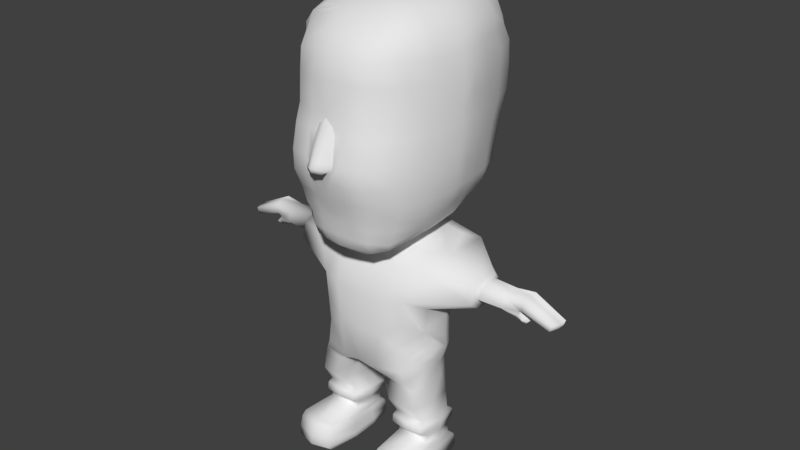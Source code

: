 # Source: Animated_with_textured.blend  (saved by Blender 2.78.0; exported with 4.5.12 LTS)
import bpy
from mathutils import Matrix  # noqa: F401  (used for matrix-valued properties, if any)

bpy.ops.wm.read_factory_settings(use_empty=True)
scene = bpy.context.scene
scene.name = 'Scene'

# ---- collections
col_collection_1 = bpy.data.collections.new('Collection 1'); scene.collection.children.link(col_collection_1)

# ---- materials (node trees are filled in below, after node groups)
mat_material = bpy.data.materials.new('Material')
mat_material.alpha_threshold = 0.0
mat_material.use_transparent_shadow = False
mat_material.roughness = 0.5
mat_material.line_color = (0.0, 0.0, 0.0, 1.0)

# ---- material node trees

# ---- world
world_world = bpy.data.worlds.new('World'); scene.world = world_world
world_world.color = (0.05088, 0.05088, 0.05088)
world_world.use_sun_shadow = False
world_world.sun_shadow_jitter_overblur = 0.0
world_world.cycles.sampling_method = 'MANUAL'

# ---- meshes
me_cube = bpy.data.meshes.new('Cube')
me_cube.from_pydata([(0.6937, -0.1538, -0.2024), (0.2988, -0.3415, -0.7616), (0.0, -0.3903, -0.7616), (0.3076, -0.3415, -0.2492), (0.6937, -0.1188, -0.1047), (0.4236, -0.2548, -0.04008), (0.0, -0.2976, -0.04845), (0.3793, -0.287, -0.9017), (0.0, -0.2718, -0.8126), (0.1221, -0.287, -0.9017), (0.379, -0.3128, -1.027), (0.1843, -0.3128, -1.027), (0.3924, -0.2282, -1.163), (0.1811, -0.2282, -1.158), (0.4056, -0.2524, -1.188), (0.1697, -0.2524, -1.188), (0.4073, -0.2619, -1.238), (0.1713, -0.2619, -1.238), (0.4213, -0.207, -1.273), (0.1769, -0.207, -1.275), (0.4116, -0.2093, -1.321), (0.1865, -0.2093, -1.323), (0.4508, -0.4397, -1.341), (0.1955, -0.4397, -1.343), (0.4508, -0.4713, -1.365), (0.1955, -0.4713, -1.367), (0.4508, -0.4928, -1.435), (0.1955, -0.4928, -1.437), (0.4508, -0.4995, -1.501), (0.1955, -0.4995, -1.503), (0.4033, -0.4656, -1.535), (0.1955, -0.4656, -1.536), (0.4152, -0.3628, -1.548), (0.1921, -0.3628, -1.55), (0.4338, 0.0008691, -1.537), (0.1921, 0.0008691, -1.539), (0.4338, 0.06075, -1.519), (0.1706, 0.06075, -1.521), (0.4338, 0.08109, -1.477), (0.1706, 0.08109, -1.479), (0.4338, 0.05849, -1.398), (0.1706, 0.05849, -1.4), (0.4116, 0.02686, -1.375), (0.1865, 0.02686, -1.377), (0.4049, 0.02234, -1.301), (0.1769, 0.02234, -1.303), (0.4077, 0.07544, -1.263), (0.1584, 0.07544, -1.265), (0.4077, 0.0713, -1.21), (0.1584, 0.0713, -1.212), (0.4026, 0.02235, -1.17), (0.1796, 0.02235, -1.179), (0.3961, 0.0133, -1.033), (0.1706, 0.0133, -1.038), (0.2838, 0.1082, -0.8827), (0.1576, 0.1082, -0.8879), (0.2818, 0.1261, -0.8181), (0.1576, 0.1498, -0.8201), (0.2968, 0.1455, -0.7684), (0.1576, 0.1692, -0.7704), (0.2968, 0.1398, -0.7198), (0.1576, 0.1636, -0.7218), (0.3031, 0.1269, -0.6186), (0.1576, 0.149, -0.6315), (0.3094, 0.1132, -0.5523), (0.1576, 0.1353, -0.5621), (0.3164, 0.1105, -0.5044), (0.1576, 0.1325, -0.515), (0.318, 0.1267, -0.3987), (0.1576, 0.1488, -0.4093), (0.3204, 0.1983, -0.2321), (0.1576, 0.1983, -0.2742), (0.436, 0.2813, -0.124), (0.1576, 0.2813, -0.1457), (0.4367, 0.3025, -0.06145), (0.1576, 0.3025, -0.0871), (0.4383, 0.2894, -0.006762), (0.1576, 0.2894, -0.01713), (0.3543, 0.2732, 0.01988), (0.189, 0.2732, 0.05324), (0.3543, 0.2081, 0.02476), (0.141, 0.2081, 0.05812), (0.0, 0.1489, -0.7512), (0.0, 0.1432, -0.7218), (0.0, 0.1237, -0.6315), (0.0, 0.1223, -0.5621), (0.0, 0.1195, -0.515), (0.0, 0.1358, -0.4093), (0.0, 0.2781, -0.1457), (0.0, 0.2821, -0.0871), (0.0, 0.2528, 0.05065), (0.0, 0.2246, 0.07462), (0.7003, 0.01747, -0.2552), (0.7041, 0.1023, -0.1744), (0.7049, 0.1056, -0.1166), (0.7064, 0.06716, -0.07415), (0.3834, -0.1553, -0.8953), (0.3824, -0.02354, -0.889), (0.3899, -0.2077, -0.7771), (0.3846, -0.04297, -0.7925), (0.4118, -0.0151, -0.6768), (0.4211, -0.03845, -0.5817), (0.4111, -0.2115, -0.3107), (0.4351, -0.0505, -0.4193), (0.2118, -0.2762, -0.04426), (0.458, -0.06515, -0.3149), (0.6952, -0.08654, -0.2526), (0.7001, -0.02581, -0.07177), (0.4536, -0.03011, 0.01285), (0.142, -0.1497, -1.032), (0.1758, -0.1079, -1.171), (0.151, -0.08888, -1.2), (0.1518, -0.09156, -1.262), (0.1639, -0.09235, -1.289), (0.1745, -0.09122, -1.35), (0.3112, -0.2197, -1.315), (0.3112, -0.4771, -1.342), (0.3112, -0.5087, -1.366), (0.3112, -0.5302, -1.436), (0.3112, -0.537, -1.502), (0.3112, -0.5031, -1.535), (0.3112, -0.3843, -1.549), (0.3112, 0.0008691, -1.538), (0.3112, 0.0741, -1.52), (0.3112, 0.09444, -1.478), (0.3112, 0.07184, -1.399), (0.2991, 0.03865, -1.376), (0.4652, -0.1906, -1.378), (0.4349, -0.09122, -1.342), (0.4675, -0.1951, -1.427), (0.4675, -0.216, -1.478), (0.4607, -0.2493, -1.519), (0.4144, -0.1079, -1.171), (0.4223, -0.1497, -1.03), (0.4295, -0.09235, -1.287), (0.4356, -0.09156, -1.251), (0.4347, -0.08888, -1.199), (0.2946, 0.03369, -1.178), (0.2834, 0.04992, -1.036), (0.2207, 0.1163, -0.8853), (0.3468, 0.05991, -0.8858), (0.3469, 0.05912, -0.8053), (0.3895, 0.04756, -0.4619), (0.368, 0.07992, -0.6983), (0.3758, 0.06181, -0.6001), (0.0667, -0.2794, -0.8448), (0.3293, -0.3297, -0.8316), (0.1306, -0.3814, -0.7616), (0.2597, -0.287, -0.9017), (0.1952, -0.3262, -0.8478), (0.3827, -0.1013, 0.02866), (0.0, -0.1484, 0.03756), (0.1434, -0.1056, 0.03311), (0.3685, 0.05338, 0.02671), (0.1869, 0.05124, 0.049), (0.1206, 0.1683, 0.09972), (0.0, 0.2084, 0.105), (0.0, -0.05658, 0.07726), (0.122, -0.03074, 0.09341), (0.1465, 0.06934, 0.09993), (0.0, -0.1764, 0.07128), (0.122, -0.1505, 0.09228), (0.0, -0.3629, 0.03852), (0.122, -0.3371, 0.05951), (0.0, -0.4579, 0.06419), (0.122, -0.432, 0.05725), (0.0, -0.5413, 0.1263), (0.122, -0.5155, 0.1194), (0.0, -0.5492, 0.1998), (0.122, -0.538, 0.1928), (0.0, -0.5623, 0.2876), (0.122, -0.5511, 0.2807), (0.0, -0.5844, 0.3674), (0.122, -0.5726, 0.3604), (0.0, -0.6208, 0.4487), (0.122, -0.595, 0.4418), (0.0, -0.656, 0.5854), (0.04875, -0.6568, 0.5785), (0.0, -0.6881, 0.649), (0.04875, -0.6717, 0.6537), (0.0, -0.7519, 0.6664), (0.04875, -0.7261, 0.6595), (0.0, -0.7585, 0.6941), (0.04875, -0.7326, 0.6871), (0.0, -0.7412, 0.7253), (0.04875, -0.7154, 0.7184), (0.0, -0.6809, 0.8468), (0.04875, -0.6617, 0.8437), (0.0, -0.6083, 0.9694), (0.04875, -0.5893, 0.9624), (1.873e-18, -0.6025, 1.17), (0.1397, -0.5738, 1.154), (6.243e-19, -0.5794, 1.302), (0.122, -0.5592, 1.293), (2.497e-18, -0.5043, 1.418), (0.122, -0.4925, 1.4), (0.0, -0.3784, 1.514), (0.122, -0.3631, 1.508), (0.0, -0.162, 1.594), (0.122, -0.1529, 1.587), (0.0, 0.07882, 1.627), (0.122, 0.08235, 1.62), (0.0, 0.2676, 1.609), (0.122, 0.2711, 1.602), (2.601e-18, 0.4285, 1.571), (0.122, 0.432, 1.552), (0.122, 0.5557, 1.475), (0.1462, 0.6496, 1.389), (0.1206, 0.1732, 0.1534), (0.0, 0.2133, 0.1491), (0.1206, 0.3538, 0.1995), (0.0, 0.3727, 0.2012), (0.1206, 0.4628, 0.2662), (0.0, 0.4817, 0.2774), (0.1206, 0.5881, 0.4561), (0.0, 0.6103, 0.4743), (0.1206, 0.7151, 0.706), (0.0, 0.7373, 0.7243), (0.1206, 0.7784, 0.8911), (0.0, 0.7887, 0.8963), (0.1206, 0.7907, 1.028), (0.0, 0.8009, 1.034), (0.1206, 0.7639, 1.191), (0.0, 0.7742, 1.196), (0.1206, 0.7253, 1.301), (0.0, 0.7356, 1.306), (0.2619, -0.6272, 0.7054), (0.2619, -0.5914, 0.8665), (0.122, -0.5988, 0.9722), (0.2619, -0.554, 0.9722), (0.122, -0.6226, 0.8665), (0.2619, -0.5279, 1.293), (0.122, -0.6584, 0.7054), (0.2619, -0.5426, 1.154), (0.122, -0.6552, 0.5768), (0.2619, -0.5637, 0.4418), (0.0, -0.616, 0.9679), (0.0, -0.6226, 0.8665), (0.0, -0.614, 0.9904), (0.08716, -0.6465, 0.6745), (0.08716, -0.6419, 0.7151), (0.08716, -0.5882, 0.8404), (0.147, -0.5714, 0.9782), (0.25, 0.5513, 0.4443), (0.2758, 0.66, 0.7229), (0.2758, 0.7086, 0.8742), (0.2758, 0.7074, 1.037), (0.2758, 0.6975, 1.185), (0.2758, 0.6589, 1.301), (0.2619, -0.6239, 0.5768), (0.3835, -0.4732, 0.7054), (0.3835, -0.4374, 0.8665), (0.3835, -0.4, 0.9722), (0.3667, -0.3796, 1.293), (0.3835, -0.3886, 1.154), (0.3835, -0.4382, 0.4418), (0.3835, -0.4699, 0.5768), (0.4477, -0.3218, 0.7054), (0.4477, -0.286, 0.8665), (0.4477, -0.2486, 0.9722), (0.4477, -0.2225, 1.293), (0.4477, -0.2372, 1.154), (0.4477, -0.2583, 0.4418), (0.4477, -0.3185, 0.5768), (0.4994, -0.03731, 0.7054), (0.5027, -0.03455, 0.8665), (0.5076, -0.03166, 0.9722), (0.4832, -0.02965, 1.293), (0.5125, -0.03078, 1.154), (0.4604, -0.03241, 0.4418), (0.4897, -0.03706, 0.5768), (0.4252, 0.3225, 0.4561), (0.4317, 0.3652, 0.7229), (0.4317, 0.4184, 0.8742), (0.4317, 0.4266, 1.037), (0.4317, 0.4308, 1.185), (0.4317, 0.3641, 1.301), (0.4521, 0.1596, 0.4561), (0.4824, 0.1946, 0.7229), (0.4877, 0.212, 0.8742), (0.4903, 0.2165, 1.037), (0.4916, 0.2111, 1.185), (0.4732, 0.1943, 1.301), (0.4623, 0.05895, 0.4561), (0.4997, 0.06964, 0.7229), (0.5062, 0.07495, 0.8742), (0.5095, 0.07634, 1.037), (0.5111, 0.0747, 1.185), (0.4883, 0.06955, 1.301), (0.3713, 0.6081, 1.037), (0.3713, 0.5997, 1.185), (0.3713, 0.5341, 0.7229), (0.3713, 0.5951, 0.8742), (0.3713, 0.533, 1.301), (0.3898, 0.4436, 0.4561), (0.0, 0.1732, 1.618), (0.122, 0.1767, 1.611), (0.1919, -0.4905, 1.369), (0.3107, -0.3713, 1.453), (0.3512, -0.1877, 1.493), (0.369, 0.02635, 1.509), (0.313, 0.5401, 1.435), (0.2155, 0.6474, 1.368), (0.3432, 0.3924, 1.472), (0.3639, 0.2327, 1.504), (0.3715, 0.1231, 1.508), (0.3641, -0.3754, 1.377), (0.4248, -0.2051, 1.397), (0.4514, -0.001646, 1.405), (0.3451, 0.5365, 1.372), (0.4128, 0.3783, 1.39), (0.4439, 0.2135, 1.406), (0.4553, 0.09634, 1.408), (0.2261, -0.3672, 1.5), (0.2464, -0.1703, 1.56), (0.2552, 0.05435, 1.584), (0.2273, 0.5443, 1.46), (0.2424, 0.4066, 1.525), (0.2527, 0.2519, 1.572), (0.2565, 0.1499, 1.579), (0.2105, -0.4928, 0.1194), (0.2105, -0.5234, 0.1928), (0.2105, -0.5365, 0.2807), (0.2339, -0.5585, 0.3511), (0.2766, -0.4145, 0.1264), (0.3112, -0.4427, 0.1912), (0.3279, -0.4357, 0.2687), (0.3601, -0.4257, 0.3554), (0.3032, -0.2531, 0.1443), (0.3432, -0.261, 0.2059), (0.3911, -0.2593, 0.2796), (0.4226, -0.2626, 0.353), (0.3137, -0.0211, 0.1575), (0.3538, -0.02901, 0.2191), (0.4017, -0.02739, 0.2928), (0.4348, -0.03064, 0.3671), (0.3119, 0.07496, 0.1663), (0.3465, 0.06705, 0.231), (0.388, 0.06868, 0.3085), (0.4324, 0.06542, 0.3788), (0.3119, 0.1663, 0.1756), (0.3465, 0.1584, 0.2404), (0.388, 0.1601, 0.3179), (0.4283, 0.1568, 0.3882), (0.292, 0.3397, 0.2282), (0.3465, 0.3318, 0.2905), (0.388, 0.3334, 0.3526), (0.412, 0.3302, 0.4077), (0.2647, 0.4352, 0.2927), (0.3371, 0.4272, 0.3405), (0.3637, 0.4289, 0.3791), (0.3848, 0.4256, 0.4157), (0.1555, -0.3383, 0.06201), (0.1821, -0.1906, 0.07988), (0.1927, -0.0211, 0.1049), (0.1908, 0.07496, 0.1236), (0.1908, 0.1663, 0.1448), (0.1908, 0.3397, 0.2078), (0.1908, 0.4662, 0.2741), (0.1334, 0.6874, 1.345), (1.42e-10, 0.6809, 1.383), (0.1341, 0.6026, 1.432), (6.815e-11, 0.6073, 1.448), (0.098, 0.1285, -0.8257), (0.1108, -0.2832, -0.8794), (0.1189, -0.08941, -0.9052), (0.03662, -0.06528, -0.8176), (0.0, -0.06148, -0.8061), (0.08347, -0.07734, -0.8631), (0.2891, 0.09045, -1.264), (0.2891, 0.08631, -1.211), (0.1803, -0.1993, -1.546), (0.1803, -0.0781, -1.542), (0.1589, -0.2479, -1.531), (0.1589, -0.07245, -1.526), (0.1589, -0.2637, -1.495), (0.1589, -0.07019, -1.487), (0.1589, -0.2667, -1.425), (0.1589, -0.08299, -1.412), (0.1589, -0.263, -1.37), (0.1589, -0.09693, -1.374), (0.2734, -0.3253, -1.027), (0.2991, -0.2175, -1.274), (0.2855, -0.2282, -1.161), (0.2876, -0.266, -1.188), (0.2893, -0.2755, -1.238), (0.2909, 0.03413, -1.302), (0.0, -0.3863, -0.5259), (0.0, -0.3813, -0.2862), (0.2767, -0.3415, -0.5908), (0.2921, -0.3415, -0.42), (0.1577, -0.3735, -0.5227), (0.1848, -0.3713, -0.2811), (0.386, -0.19, -0.5008), (0.4007, -0.2205, -0.4485), (0.3785, -0.1783, -0.5339), (0.3333, -0.2746, -0.6839), (0.4017, -0.09671, -0.6054), (0.3773, -0.1783, -0.6338), (0.4008, -0.1114, -0.7269), (0.3616, -0.2412, -0.7305), (0.4072, -0.09671, -0.6553), (0.3629, -0.2265, -0.6589), (0.3931, -0.1689, -0.6929), (0.4105, 0.03812, -0.3914), (0.4001, 0.06659, -0.2762), (0.6963, -0.09538, -0.1858), (0.7022, -0.07136, -0.1191), (0.705, 0.08015, -0.1673), (0.6975, 0.022, -0.2222), (0.7091, 0.08238, -0.1279), (0.7127, 0.05604, -0.09901), (0.6942, -0.04928, -0.2201), (0.7085, -0.007659, -0.09701), (0.8717, -0.09741, -0.1782), (0.8773, -0.07506, -0.1161), (0.8799, 0.06591, -0.161), (0.8729, 0.0118, -0.2121), (0.8837, 0.06799, -0.1243), (0.8871, 0.04348, -0.09747), (0.8698, -0.05451, -0.2101), (0.8832, -0.01579, -0.0956), (1.006, -0.07506, -0.09723), (1.013, 0.06799, -0.1054), (1.016, 0.04348, -0.07858), (1.012, -0.01579, -0.07671), (1.208, -0.07506, -0.1816), (1.202, 0.06799, -0.1899), (1.229, 0.04348, -0.1862), (1.23, -0.01579, -0.182), (1.202, -0.07506, -0.2061), (1.192, 0.06799, -0.2104), (1.217, 0.04348, -0.2201), (1.22, -0.01579, -0.2167), (1.194, -0.07506, -0.2221), (1.186, 0.06799, -0.2145), (1.185, 0.04348, -0.2416), (1.19, -0.01579, -0.2431), (0.9991, -0.07506, -0.1604), (0.992, 0.06799, -0.1528), (0.9911, 0.04348, -0.1798), (0.9951, -0.01579, -0.1814), (0.9747, -0.07506, -0.1678), (0.9644, 0.06799, -0.169), (0.9855, 0.04348, -0.1858), (0.9892, -0.01579, -0.1835), (0.9754, -0.07506, -0.1999), (0.9742, 0.06799, -0.2102), (0.9953, 0.04348, -0.1932), (0.9938, -0.01579, -0.1892), (1.003, -0.07506, -0.2187), (1.002, 0.04977, -0.229), (1.023, 0.04348, -0.2121), (1.021, -0.01579, -0.208), (0.9322, 0.0118, -0.2291), (0.9291, -0.05451, -0.2271), (0.9925, 0.0118, -0.2485), (0.9893, -0.05451, -0.2465), (1.024, 0.0118, -0.2478), (1.021, -0.05451, -0.2458), (1.036, 0.0118, -0.2336), (1.033, -0.05451, -0.2317), (0.924, 0.06799, -0.1467), (0.9221, 0.07104, -0.165), (0.9236, 0.05037, -0.2112), (0.9532, 0.04629, -0.2197), (0.9834, 0.04629, -0.2293), (1.013, 0.03079, -0.2384)], [], [(5, 3, 0, 4), (10, 7, 148, 381), (149, 145, 364, 9, 148), (388, 392, 104, 6), (381, 383, 12, 10), (19, 21, 115, 382), (115, 21, 23, 116), (116, 23, 25, 117), (117, 25, 27, 118), (118, 27, 29, 119), (119, 29, 31, 120), (120, 31, 33, 121), (122, 35, 37, 123), (123, 37, 39, 124), (124, 39, 41, 125), (44, 386, 369, 46), (42, 126, 386, 44), (126, 43, 45, 386), (369, 47, 49, 370), (48, 370, 137, 50), (137, 51, 53, 138), (138, 53, 55, 139), (54, 139, 55, 57, 56), (56, 57, 59, 58), (58, 59, 61, 60), (60, 61, 63, 62), (62, 63, 65, 64), (64, 65, 67, 66), (66, 67, 69, 68), (68, 69, 71, 70), (70, 71, 73, 72), (72, 73, 75, 74), (74, 75, 77, 76), (76, 77, 79, 78), (78, 79, 81, 80), (69, 67, 86, 87), (67, 65, 85, 86), (65, 63, 84, 85), (81, 79, 90, 91), (63, 61, 83, 84), (71, 69, 87), (61, 59, 82, 83), (75, 73, 88, 89), (140, 54, 56, 141), (74, 76, 95, 94), (72, 74, 94, 93), (70, 72, 93, 92), (77, 75, 89, 90, 79), (121, 122, 34, 32), (144, 62, 64, 66, 142), (144, 101, 100, 143), (141, 143, 100, 99), (7, 96, 98, 146), (96, 97, 99, 98), (66, 68, 142), (106, 105, 405, 70, 92), (3, 102, 105, 106, 0), (107, 95, 76, 108), (4, 107, 108, 5), (132, 50, 52, 133), (109, 53, 51, 110), (110, 51, 49, 111), (111, 49, 47, 112), (112, 47, 45, 113), (113, 45, 43, 114), (19, 113, 114, 21), (17, 112, 113, 19), (15, 111, 112, 17), (13, 110, 111, 15), (11, 109, 110, 13), (33, 371, 372, 35, 122, 121), (369, 386, 45, 47), (38, 124, 125, 40), (36, 123, 124, 38), (34, 122, 123, 36), (30, 120, 121, 32), (28, 119, 120, 30), (26, 118, 119, 28), (24, 117, 118, 26), (22, 116, 117, 24), (20, 115, 116, 22), (42, 44, 134, 128), (127, 40, 42, 128), (129, 38, 40, 127), (130, 36, 38, 129), (131, 34, 36, 130), (28, 30, 32, 34, 131), (28, 131, 130, 26), (26, 130, 129, 24), (24, 129, 127, 22), (22, 127, 128, 20), (134, 44, 46, 135), (135, 46, 48, 136), (136, 48, 50, 132), (14, 136, 132, 12), (16, 135, 136, 14), (18, 134, 135, 16), (12, 132, 133, 10), (97, 96, 133, 52), (54, 140, 97, 52), (10, 133, 96, 7), (52, 138, 139, 54), (50, 137, 138, 52), (59, 57, 82), (57, 55, 363, 82), (58, 60, 143, 141, 56), (62, 144, 143, 60), (101, 144, 142, 103), (97, 140, 141, 99), (147, 2, 8, 145, 149), (1, 147, 149, 146), (146, 149, 148, 7), (107, 4, 407, 413), (93, 94, 410, 408), (92, 93, 408, 409), (6, 104, 5, 150, 152, 151), (108, 150, 5), (76, 78, 80, 108), (108, 80, 153, 150), (154, 152, 150, 153), (81, 154, 153, 80), (152, 154, 159, 158), (81, 91, 156, 155), (151, 152, 158, 157), (154, 81, 155, 159), (157, 158, 161, 160), (160, 161, 163, 162), (162, 163, 165, 164), (164, 165, 167, 166), (166, 167, 169, 168), (168, 169, 171, 170), (170, 171, 173, 172), (172, 173, 175, 174), (174, 175, 177, 176), (176, 177, 179, 178), (178, 179, 181, 180), (180, 181, 183, 182), (182, 183, 185, 184), (184, 185, 187, 186), (186, 187, 189, 188), (190, 191, 193, 192), (192, 193, 195, 194), (194, 195, 197, 196), (196, 197, 199, 198), (198, 199, 201, 200), (295, 296, 203, 202), (202, 203, 205, 204), (362, 204, 206), (155, 156, 209, 208), (208, 209, 211, 210), (210, 211, 213, 212), (212, 213, 215, 214), (214, 215, 217, 216), (216, 217, 219, 218), (218, 219, 221, 220), (220, 221, 223, 222), (222, 223, 225, 224), (234, 175, 235, 249), (193, 191, 233, 231), (232, 234, 249, 226), (191, 228, 229, 233), (230, 232, 226, 227), (177, 234, 232, 179), (230, 228, 236, 237), (230, 237, 179, 232), (189, 187, 241, 242), (187, 185, 240, 241), (185, 183, 239, 240), (179, 239, 183, 181), (220, 222, 247, 246), (216, 218, 245, 244), (222, 224, 248, 247), (218, 220, 246, 245), (214, 216, 244, 243), (177, 175, 234), (228, 230, 227, 229), (231, 233, 254, 253), (227, 226, 250, 251), (226, 249, 256, 250), (233, 229, 252, 254), (229, 227, 251, 252), (249, 235, 255, 256), (251, 250, 257, 258), (256, 255, 262, 263), (253, 254, 261, 260), (252, 251, 258, 259), (250, 256, 263, 257), (254, 252, 259, 261), (263, 262, 269, 270), (260, 261, 268, 267), (259, 258, 265, 266), (257, 263, 270, 264), (261, 259, 266, 268), (258, 257, 264, 265), (289, 290, 275, 274), (291, 292, 273, 272), (290, 293, 276, 275), (292, 289, 274, 273), (294, 291, 272, 271), (274, 275, 281, 280), (272, 273, 279, 278), (275, 276, 282, 281), (273, 274, 280, 279), (271, 272, 278, 277), (280, 281, 287, 286), (278, 279, 285, 284), (281, 282, 288, 287), (279, 280, 286, 285), (277, 278, 284, 283), (297, 231, 253, 306, 298), (193, 231, 297, 195), (306, 253, 260, 307), (307, 260, 267, 308), (269, 283, 284, 264, 270), (264, 284, 285, 265), (265, 285, 286, 266), (266, 286, 287, 268), (268, 287, 288, 267), (243, 244, 291, 294), (245, 246, 289, 292), (247, 248, 293, 290), (244, 245, 292, 291), (246, 247, 290, 289), (301, 309, 293, 248, 302), (224, 359, 207, 302, 248), (310, 276, 293, 309), (311, 282, 276, 310), (200, 201, 296, 295), (312, 288, 282, 311), (315, 319, 296, 201), (308, 312, 305, 300), (319, 305, 304, 318), (318, 304, 303, 317), (317, 303, 301, 316), (207, 316, 301, 302), (314, 299, 300, 315), (313, 298, 299, 314), (195, 297, 298, 313, 197), (267, 288, 312, 308), (305, 312, 311, 304), (304, 311, 310, 303), (303, 310, 309, 301), (299, 307, 308, 300), (298, 306, 307, 299), (197, 313, 314, 199), (199, 314, 315, 201), (205, 317, 316, 206), (203, 318, 317, 205), (296, 319, 318, 203), (300, 305, 319, 315), (228, 238, 236), (191, 190, 238, 228), (173, 171, 322, 323), (171, 169, 321, 322), (169, 167, 320, 321), (323, 322, 326, 327), (322, 321, 325, 326), (321, 320, 324, 325), (327, 326, 330, 331), (326, 325, 329, 330), (325, 324, 328, 329), (331, 330, 334, 335), (330, 329, 333, 334), (329, 328, 332, 333), (335, 334, 338, 339), (334, 333, 337, 338), (333, 332, 336, 337), (173, 323, 235, 175), (235, 323, 327, 255), (255, 327, 331, 262), (262, 331, 335, 269), (339, 338, 342, 343), (338, 337, 341, 342), (337, 336, 340, 341), (343, 342, 346, 347), (342, 341, 345, 346), (341, 340, 344, 345), (347, 346, 350, 351), (346, 345, 349, 350), (345, 344, 348, 349), (271, 347, 351, 294), (277, 343, 347, 271), (283, 339, 343, 277), (269, 335, 339, 283), (328, 324, 352, 353), (332, 328, 353, 354), (336, 332, 354, 355), (340, 336, 355, 356), (344, 340, 356, 357), (348, 344, 357, 358), (210, 357, 356, 208), (212, 358, 357, 210), (212, 214, 243, 358), (358, 243, 348), (349, 348, 243), (243, 294, 351), (350, 349, 243), (161, 353, 352, 163), (165, 163, 352), (324, 320, 165, 352), (165, 320, 167), (158, 354, 353, 161), (159, 355, 354, 158), (159, 155, 208, 356), (355, 159, 356), (351, 350, 243), (316, 207, 361, 206), (360, 359, 224, 225), (361, 207, 359, 360, 362), (204, 205, 206), (206, 361, 362), (53, 109, 55), (11, 9, 109), (109, 9, 365, 55), (368, 365, 9, 364), (366, 367, 82), (366, 368, 364, 145), (82, 363, 368, 366), (145, 8, 367, 366), (363, 55, 365, 368), (46, 369, 370, 48), (374, 37, 35, 372), (378, 41, 39, 376), (380, 43, 41, 378), (21, 114, 43, 380, 379, 25, 23), (376, 39, 37, 374), (29, 375, 373, 31), (375, 376, 374, 373), (25, 379, 377, 27), (379, 380, 378, 377), (27, 377, 375, 29), (377, 378, 376, 375), (31, 373, 371, 33), (373, 374, 372, 371), (20, 128, 134, 18), (384, 14, 12, 383), (385, 384, 15, 17), (382, 18, 16, 385), (19, 382, 385, 17), (16, 14, 384, 385), (15, 384, 383, 13), (11, 13, 383, 381), (20, 18, 382, 115), (9, 11, 381, 148), (49, 51, 137, 370), (40, 125, 126, 42), (125, 41, 43, 126), (389, 391, 147, 1), (5, 104, 3), (3, 104, 392, 390), (390, 392, 391, 389), (2, 147, 391, 387), (387, 391, 392, 388), (394, 393, 101, 103), (102, 3, 394, 103), (393, 390, 389, 395), (99, 100, 399, 98), (98, 400, 396, 389, 1), (398, 389, 396, 402), (101, 393, 395, 397, 100), (3, 390, 393, 394), (73, 71, 88), (87, 88, 71), (146, 98, 1), (397, 398, 401, 100), (395, 389, 398, 397), (403, 402, 396, 400), (399, 403, 400, 98), (100, 401, 403, 399), (401, 398, 402, 403), (102, 103, 105), (405, 105, 103, 404), (142, 68, 404), (70, 405, 404, 68), (404, 103, 142), (409, 408, 416, 417), (410, 411, 419, 418), (406, 412, 420, 414), (95, 107, 413, 411), (4, 0, 406, 407), (0, 106, 412, 406), (106, 92, 409, 412), (94, 95, 411, 410), (417, 416, 414, 420), (414, 416, 418, 415), (419, 421, 415, 418), (411, 413, 421, 419), (412, 409, 417, 420), (408, 410, 418, 416), (407, 406, 414, 415), (413, 407, 415, 421), (421, 415, 422, 425), (419, 421, 425, 424), (419, 418, 423, 424), (425, 422, 426, 429), (424, 425, 429, 428), (424, 423, 427, 428), (429, 426, 430, 433), (428, 429, 433, 432), (428, 427, 431, 432), (433, 430, 434, 437), (432, 433, 437, 436), (432, 431, 435, 436), (437, 434, 438, 441), (436, 437, 441, 440), (436, 435, 439, 440), (441, 438, 442, 445), (440, 441, 445, 444), (440, 439, 443, 444), (445, 442, 446, 449), (444, 445, 449, 448), (444, 443, 447, 448), (449, 446, 450, 453), (448, 449, 453, 452), (448, 447, 451, 452), (420, 417, 454, 455), (455, 454, 456, 457), (457, 456, 458, 459), (459, 458, 460, 461), (452, 453, 461, 460), (453, 450, 461), (451, 460, 452), (423, 439, 435, 431, 427), (422, 438, 434, 430, 426), (415, 442, 438, 422), (418, 462, 443, 439, 423), (462, 463, 443), (415, 414, 442), (414, 420, 455), (446, 455, 457, 450), (459, 461, 450, 457), (446, 442, 414, 455), (463, 416, 417, 464), (465, 464, 447), (466, 465, 447), (460, 458, 467, 451), (467, 466, 456, 458), (451, 447, 466, 467), (456, 454, 465, 466), (454, 417, 464, 465), (443, 463, 464, 447), (418, 416, 463, 462)])
me_cube.polygons.foreach_set('use_smooth', [1, 1, 1, 1, 1, 1, 1, 1, 1, 1, 1, 1, 1, 1, 1, 1, 1, 1, 1, 1, 1, 1, 1, 1, 1, 1, 1, 1, 1, 1, 1, 1, 1, 1, 1, 1, 1, 1, 1, 1, 1, 1, 1, 1, 1, 1, 1, 1, 1, 1, 1, 1, 1, 1, 1, 1, 1, 1, 1, 1, 1, 1, 1, 1, 1, 1, 1, 1, 1, 1, 1, 1, 1, 1, 1, 1, 1, 1, 1, 1, 1, 1, 1, 1, 1, 1, 1, 1, 1, 1, 1, 1, 1, 1, 1, 1, 1, 1, 1, 1, 1, 1, 1, 1, 1, 1, 1, 1, 1, 1, 1, 1, 1, 1, 1, 1, 1, 1, 1, 1, 1, 1, 1, 1, 1, 1, 1, 1, 1, 1, 1, 1, 1, 1, 1, 1, 1, 1, 1, 1, 1, 1, 1, 1, 1, 1, 1, 1, 1, 1, 1, 1, 1, 1, 1, 1, 1, 1, 1, 1, 1, 1, 1, 1, 1, 1, 1, 1, 1, 1, 1, 1, 1, 1, 1, 1, 1, 1, 1, 1, 1, 1, 1, 1, 1, 1, 1, 1, 1, 1, 1, 1, 1, 1, 1, 1, 1, 1, 1, 1, 1, 1, 1, 1, 1, 1, 1, 1, 1, 1, 1, 1, 1, 1, 1, 1, 1, 1, 1, 1, 1, 1, 1, 1, 1, 1, 1, 1, 1, 1, 1, 1, 1, 1, 1, 1, 1, 1, 1, 1, 1, 1, 1, 1, 1, 1, 1, 1, 1, 1, 1, 1, 1, 1, 1, 1, 1, 1, 1, 1, 1, 1, 1, 1, 1, 1, 1, 1, 1, 1, 1, 1, 1, 1, 1, 1, 1, 1, 1, 1, 1, 1, 1, 1, 1, 1, 1, 1, 1, 1, 1, 1, 1, 1, 1, 1, 1, 1, 1, 1, 1, 1, 1, 1, 1, 1, 1, 1, 1, 1, 1, 1, 1, 1, 1, 1, 1, 1, 1, 1, 1, 1, 1, 1, 1, 1, 1, 1, 1, 1, 1, 1, 1, 1, 1, 1, 1, 1, 1, 1, 1, 1, 1, 1, 1, 1, 1, 1, 1, 1, 1, 1, 1, 1, 1, 1, 1, 1, 1, 1, 1, 1, 1, 1, 1, 1, 1, 1, 1, 1, 1, 1, 1, 1, 1, 1, 1, 1, 1, 1, 1, 1, 1, 1, 1, 1, 1, 1, 1, 1, 1, 1, 1, 1, 1, 1, 1, 1, 1, 1, 1, 1, 1, 1, 1, 1, 1, 1, 1, 1, 1, 1, 1, 1, 1, 1, 1, 1, 1, 1, 1, 1, 1, 1, 1, 1, 1, 1, 1, 1, 1, 1, 0, 1, 1, 1, 1, 1, 1, 1, 0, 1])
_uv = me_cube.uv_layers.new(name='UVMap')
_uv.uv.foreach_set('vector', [0.6217, 0.5214, 0.6521, 0.5803, 0.562, 0.5577, 0.5559, 0.5314, 0.6256, 0.2986, 0.6282, 0.3378, 0.5864, 0.3399, 0.5886, 0.2995, 0.5647, 0.3541, 0.5201, 0.3607, 0.5348, 0.3494, 0.5383, 0.3423, 0.5864, 0.3399, 0.6991, 0.5972, 0.6737, 0.5917, 0.6531, 0.5273, 0.6846, 0.5333, 0.5886, 0.2995, 0.5907, 0.2667, 0.628, 0.2641, 0.6256, 0.2986, 0.3424, 0.2427, 0.333, 0.2408, 0.3341, 0.2158, 0.3421, 0.2182, 0.06302, 0.1971, 0.08767, 0.1945, 0.08716, 0.24, 0.06449, 0.2482, 0.06449, 0.2482, 0.08716, 0.24, 0.08767, 0.2474, 0.065, 0.2555, 0.2956, 0.06585, 0.2967, 0.0891, 0.2823, 0.08919, 0.2812, 0.06594, 0.2812, 0.06594, 0.2823, 0.08919, 0.2693, 0.08929, 0.2682, 0.06605, 0.2682, 0.06605, 0.2693, 0.08929, 0.2637, 0.08943, 0.2626, 0.06618, 0.1757, 0.3074, 0.1536, 0.298, 0.1546, 0.2783, 0.1777, 0.2846, 0.1843, 0.2088, 0.1609, 0.2067, 0.1578, 0.1939, 0.1857, 0.1937, 0.2935, 0.2184, 0.2932, 0.2465, 0.2856, 0.2465, 0.2858, 0.2184, 0.2858, 0.2184, 0.2856, 0.2465, 0.2695, 0.2464, 0.2698, 0.2183, 0.3232, 0.2872, 0.3209, 0.31, 0.3085, 0.3103, 0.3115, 0.2865, 0.2639, 0.1982, 0.2644, 0.2207, 0.2497, 0.2223, 0.2492, 0.1995, 0.2644, 0.2207, 0.2642, 0.2432, 0.2495, 0.2451, 0.2497, 0.2223, 0.269, 0.3106, 0.2681, 0.3367, 0.2576, 0.3364, 0.2585, 0.3103, 0.2585, 0.2865, 0.2585, 0.3103, 0.2505, 0.309, 0.2492, 0.2873, 0.8014, 0.2544, 0.8394, 0.2663, 0.8254, 0.3047, 0.7868, 0.2956, 0.7868, 0.2956, 0.8254, 0.3047, 0.8069, 0.3552, 0.7857, 0.3494, 0.7652, 0.3421, 0.7857, 0.3494, 0.8069, 0.3552, 0.7966, 0.3772, 0.7571, 0.3614, 0.5368, 0.7779, 0.5689, 0.7768, 0.5689, 0.7896, 0.5329, 0.7907, 0.5329, 0.7907, 0.5689, 0.7896, 0.5689, 0.8026, 0.5329, 0.8037, 0.5329, 0.8037, 0.5689, 0.8026, 0.5689, 0.8269, 0.5313, 0.8309, 0.5313, 0.8309, 0.5689, 0.8269, 0.5689, 0.8457, 0.5297, 0.8488, 0.5297, 0.8488, 0.5689, 0.8457, 0.5689, 0.8583, 0.5278, 0.8616, 0.5278, 0.8616, 0.5689, 0.8583, 0.5689, 0.886, 0.5274, 0.8893, 0.5274, 0.8893, 0.5689, 0.886, 0.5689, 0.9207, 0.5268, 0.9319, 0.8143, 0.8933, 0.849, 0.9204, 0.8218, 0.9432, 0.7687, 0.8941, 0.9472, 0.8427, 0.9541, 0.9168, 0.9395, 0.9171, 0.9316, 0.8428, 0.9316, 0.8428, 0.9395, 0.9171, 0.9212, 0.9174, 0.9172, 0.8427, 0.9172, 0.8427, 0.9212, 0.9174, 0.9026, 0.9094, 0.9104, 0.8652, 0.7563, 0.6283, 0.7509, 0.5837, 0.7661, 0.5688, 0.7728, 0.6258, 0.5689, 0.886, 0.5689, 0.8583, 0.6097, 0.8586, 0.6097, 0.8863, 0.5689, 0.8583, 0.5689, 0.8457, 0.6097, 0.846, 0.6097, 0.8586, 0.5689, 0.8457, 0.5689, 0.8269, 0.6097, 0.8275, 0.6097, 0.846, 0.7661, 0.5688, 0.7509, 0.5837, 0.7512, 0.5343, 0.7576, 0.532, 0.5689, 0.8269, 0.5689, 0.8026, 0.6097, 0.8031, 0.6097, 0.8275, 0.5689, 0.9207, 0.5689, 0.886, 0.6097, 0.8863, 0.5689, 0.8026, 0.5689, 0.7896, 0.6097, 0.7952, 0.6097, 0.8031, 0.9395, 0.9171, 0.9541, 0.9168, 0.9548, 0.9588, 0.9398, 0.9591, 0.8606, 0.05582, 0.8652, 0.03999, 0.8883, 0.03691, 0.8885, 0.05905, 0.9316, 0.8428, 0.9172, 0.8427, 0.9282, 0.771, 0.94, 0.7712, 0.9472, 0.8427, 0.9316, 0.8428, 0.94, 0.7712, 0.9548, 0.7711, 0.8143, 0.8933, 0.7687, 0.8941, 0.7509, 0.8092, 0.7732, 0.7894, 0.9212, 0.9174, 0.9395, 0.9171, 0.9398, 0.9591, 0.9037, 0.9598, 0.9026, 0.9094, 0.1777, 0.2846, 0.1843, 0.2088, 0.2085, 0.2109, 0.1986, 0.2823, 0.5125, 0.8374, 0.5313, 0.8309, 0.5297, 0.8488, 0.5278, 0.8616, 0.509, 0.8744, 0.5464, 0.6684, 0.5636, 0.6634, 0.5578, 0.6886, 0.5415, 0.6944, 0.5469, 0.7235, 0.5415, 0.6944, 0.5578, 0.6886, 0.5654, 0.7202, 0.8402, 0.1615, 0.8477, 0.1217, 0.8864, 0.1422, 0.864, 0.1761, 0.8477, 0.1217, 0.8553, 0.08181, 0.8879, 0.09134, 0.8864, 0.1422, 0.5278, 0.8616, 0.5274, 0.8893, 0.509, 0.8744, 0.7881, 0.771, 0.8326, 0.8101, 0.8234, 0.8517, 0.8143, 0.8933, 0.7732, 0.7894, 0.6521, 0.5803, 0.6048, 0.5988, 0.5669, 0.5929, 0.5458, 0.5704, 0.562, 0.5577, 0.8447, 0.7127, 0.8212, 0.7176, 0.7552, 0.6521, 0.8366, 0.6441, 0.8693, 0.7098, 0.8447, 0.7127, 0.8366, 0.6441, 0.8949, 0.6318, 0.7533, 0.09767, 0.7592, 0.05784, 0.8065, 0.06554, 0.8003, 0.1158, 0.5737, 0.1093, 0.5672, 0.1594, 0.5201, 0.1612, 0.5239, 0.1213, 0.1074, 0.1181, 0.1052, 0.1441, 0.09834, 0.1539, 0.1015, 0.1219, 0.1015, 0.1219, 0.09834, 0.1539, 0.08782, 0.1544, 0.08927, 0.1211, 0.08927, 0.1211, 0.08782, 0.1544, 0.08073, 0.1435, 0.08395, 0.1207, 0.08395, 0.1207, 0.08073, 0.1435, 0.06597, 0.144, 0.07189, 0.1206, 0.0872, 0.09774, 0.08395, 0.1207, 0.07189, 0.1206, 0.07784, 0.097, 0.09482, 0.08698, 0.08927, 0.1211, 0.08395, 0.1207, 0.0872, 0.09774, 0.1048, 0.08914, 0.1015, 0.1219, 0.08927, 0.1211, 0.09482, 0.08698, 0.1106, 0.09406, 0.1074, 0.1181, 0.1015, 0.1219, 0.1048, 0.08914, 0.5713, 0.05929, 0.5737, 0.1093, 0.5239, 0.1213, 0.5282, 0.08441, 0.1546, 0.2783, 0.1551, 0.2459, 0.1572, 0.2221, 0.1609, 0.2067, 0.1843, 0.2088, 0.1777, 0.2846, 0.3085, 0.3103, 0.3209, 0.31, 0.3232, 0.3328, 0.3114, 0.3365, 0.2853, 0.1938, 0.2858, 0.2184, 0.2698, 0.2183, 0.2693, 0.1937, 0.293, 0.1938, 0.2935, 0.2184, 0.2858, 0.2184, 0.2853, 0.1938, 0.2085, 0.2109, 0.1843, 0.2088, 0.1857, 0.1937, 0.2096, 0.1985, 0.1945, 0.3017, 0.1757, 0.3074, 0.1777, 0.2846, 0.1986, 0.2823, 0.2035, 0.3079, 0.1753, 0.3128, 0.1757, 0.3074, 0.1945, 0.3017, 0.2823, 0.03806, 0.2812, 0.06594, 0.2682, 0.06605, 0.2693, 0.03817, 0.2967, 0.03798, 0.2956, 0.06585, 0.2812, 0.06594, 0.2823, 0.03806, 0.0368, 0.2421, 0.06449, 0.2482, 0.065, 0.2555, 0.03732, 0.2494, 0.04327, 0.1962, 0.06302, 0.1971, 0.06449, 0.2482, 0.0368, 0.2421, 0.1906, 0.1416, 0.1759, 0.1398, 0.175, 0.1165, 0.186, 0.1174, 0.1945, 0.09784, 0.1949, 0.1481, 0.1906, 0.1416, 0.186, 0.1174, 0.2043, 0.09759, 0.2102, 0.1537, 0.1949, 0.1481, 0.1945, 0.09784, 0.2147, 0.09412, 0.2187, 0.1502, 0.2102, 0.1537, 0.2043, 0.09759, 0.223, 0.08809, 0.223, 0.1385, 0.2187, 0.1502, 0.2147, 0.09412, 0.2035, 0.3079, 0.1945, 0.3017, 0.1986, 0.2823, 0.2085, 0.2109, 0.2096, 0.2598, 0.2227, 0.03798, 0.223, 0.08809, 0.2147, 0.09412, 0.2097, 0.03843, 0.2097, 0.03843, 0.2147, 0.09412, 0.2043, 0.09759, 0.1956, 0.04175, 0.1956, 0.04175, 0.2043, 0.09759, 0.1945, 0.09784, 0.1905, 0.04774, 0.1905, 0.04774, 0.1945, 0.09784, 0.186, 0.1174, 0.183, 0.09377, 0.175, 0.1165, 0.1759, 0.1398, 0.1679, 0.1498, 0.1679, 0.1161, 0.1679, 0.1161, 0.1679, 0.1498, 0.1575, 0.1483, 0.1576, 0.1159, 0.1576, 0.1159, 0.1575, 0.1483, 0.1501, 0.138, 0.1522, 0.1119, 0.1573, 0.08338, 0.1576, 0.1159, 0.1522, 0.1119, 0.152, 0.08798, 0.1674, 0.08216, 0.1679, 0.1161, 0.1576, 0.1159, 0.1573, 0.08338, 0.1738, 0.09348, 0.175, 0.1165, 0.1679, 0.1161, 0.1674, 0.08216, 0.7516, 0.1341, 0.7533, 0.09767, 0.8003, 0.1158, 0.7957, 0.1647, 0.8553, 0.08181, 0.8477, 0.1217, 0.8003, 0.1158, 0.8065, 0.06554, 0.8652, 0.03999, 0.8606, 0.05582, 0.8553, 0.08181, 0.8065, 0.06554, 0.7957, 0.1647, 0.8003, 0.1158, 0.8477, 0.1217, 0.8402, 0.1615, 0.7516, 0.2802, 0.7868, 0.2956, 0.7857, 0.3494, 0.7652, 0.3421, 0.7659, 0.2431, 0.8014, 0.2544, 0.7868, 0.2956, 0.7516, 0.2802, 0.5689, 0.7896, 0.5689, 0.7768, 0.6097, 0.7952, 0.7966, 0.3772, 0.8069, 0.3552, 0.8176, 0.3807, 0.8394, 0.414, 0.6761, 0.7769, 0.6815, 0.7768, 0.6822, 0.8009, 0.6614, 0.8009, 0.664, 0.7771, 0.5313, 0.8309, 0.5125, 0.8374, 0.5145, 0.8109, 0.5329, 0.8037, 0.5636, 0.6634, 0.5464, 0.6684, 0.5503, 0.6315, 0.5674, 0.6201, 0.8553, 0.08181, 0.8606, 0.05582, 0.8885, 0.05905, 0.8879, 0.09134, 0.6652, 0.03988, 0.6815, 0.03691, 0.6641, 0.07297, 0.6453, 0.07054, 0.6286, 0.05636, 0.6025, 0.3768, 0.5435, 0.3768, 0.5647, 0.3541, 0.6119, 0.3563, 0.6119, 0.3563, 0.5647, 0.3541, 0.5864, 0.3399, 0.6282, 0.3378, 0.8447, 0.7127, 0.8693, 0.7098, 0.8693, 0.7098, 0.8447, 0.7127, 0.9548, 0.7711, 0.94, 0.7712, 0.94, 0.7712, 0.9548, 0.7711, 0.7732, 0.7894, 0.7509, 0.8092, 0.7509, 0.8092, 0.7732, 0.7894, 0.8949, 0.5214, 0.8949, 0.5766, 0.8949, 0.6318, 0.8524, 0.6225, 0.8471, 0.5602, 0.8541, 0.5215, 0.8366, 0.6441, 0.8524, 0.6225, 0.8949, 0.6318, 0.7552, 0.6521, 0.7563, 0.6283, 0.7728, 0.6258, 0.8366, 0.6441, 0.8366, 0.6441, 0.7728, 0.6258, 0.8126, 0.6241, 0.8524, 0.6225, 0.8077, 0.5759, 0.8471, 0.5602, 0.8524, 0.6225, 0.8126, 0.6241, 0.7661, 0.5688, 0.8077, 0.5759, 0.8126, 0.6241, 0.7728, 0.6258, 0.1697, 0.5153, 0.1692, 0.5408, 0.1612, 0.5444, 0.1609, 0.5282, 0.1768, 0.5365, 0.1997, 0.5338, 0.1997, 0.5289, 0.1801, 0.5297, 0.1541, 0.5599, 0.1309, 0.553, 0.1343, 0.5408, 0.1541, 0.545, 0.1692, 0.5408, 0.1697, 0.5663, 0.1625, 0.5604, 0.1612, 0.5444, 0.1205, 0.5487, 0.1444, 0.576, 0.1152, 0.5913, 0.09055, 0.5663, 0.09055, 0.5663, 0.1152, 0.5913, 0.07525, 0.6184, 0.04631, 0.5988, 0.09161, 0.5725, 0.1214, 0.5927, 0.1043, 0.6093, 0.07216, 0.5963, 0.02743, 0.6219, 0.05862, 0.6346, 0.04635, 0.6565, 0.01335, 0.6501, 0.01335, 0.6501, 0.04635, 0.6565, 0.04202, 0.6748, 0.008942, 0.6714, 0.008942, 0.6714, 0.04202, 0.6748, 0.03992, 0.6971, 0.00622, 0.6972, 0.00622, 0.6972, 0.03992, 0.6971, 0.03911, 0.7184, 0.005489, 0.7212, 0.005489, 0.7212, 0.03911, 0.7184, 0.0399, 0.7405, 0.006283, 0.7472, 0.006283, 0.7472, 0.0399, 0.7405, 0.0259, 0.7832, 0.0125, 0.7877, 0.0125, 0.7877, 0.0259, 0.7832, 0.03089, 0.8047, 0.01619, 0.8082, 0.01619, 0.8082, 0.03089, 0.8047, 0.02781, 0.8169, 0.01954, 0.8267, 0.01954, 0.8267, 0.02781, 0.8169, 0.03237, 0.821, 0.02481, 0.8324, 0.02481, 0.8324, 0.03237, 0.821, 0.04039, 0.8235, 0.0337, 0.8363, 0.0337, 0.8363, 0.04039, 0.8235, 0.07291, 0.8353, 0.06741, 0.8478, 0.06741, 0.8478, 0.07291, 0.8353, 0.108, 0.8443, 0.1034, 0.8575, 0.1032, 0.9374, 0.1286, 0.9066, 0.1524, 0.9337, 0.1343, 0.9624, 0.1343, 0.9624, 0.1524, 0.9337, 0.1807, 0.9487, 0.1701, 0.98, 0.1701, 0.98, 0.1807, 0.9487, 0.221, 0.9599, 0.2136, 0.992, 0.2136, 0.992, 0.221, 0.9599, 0.2766, 0.9591, 0.2793, 0.992, 0.2793, 0.992, 0.2766, 0.9591, 0.3337, 0.9423, 0.3463, 0.9732, 0.3712, 0.9604, 0.3549, 0.9309, 0.3749, 0.9173, 0.3945, 0.9447, 0.3945, 0.9447, 0.3749, 0.9173, 0.405, 0.8875, 0.43, 0.9108, 0.4603, 0.8566, 0.43, 0.9108, 0.4245, 0.8569, 0.1983, 0.5554, 0.2133, 0.5212, 0.2258, 0.5258, 0.2127, 0.5594, 0.2127, 0.5594, 0.2258, 0.5258, 0.2751, 0.534, 0.2619, 0.5656, 0.2619, 0.5656, 0.2751, 0.534, 0.3125, 0.5474, 0.2939, 0.5758, 0.2939, 0.5758, 0.3125, 0.5474, 0.3706, 0.5826, 0.3444, 0.6048, 0.3444, 0.6048, 0.3706, 0.5826, 0.4287, 0.6398, 0.3975, 0.6556, 0.3975, 0.6556, 0.4287, 0.6398, 0.4567, 0.6855, 0.4255, 0.6982, 0.4255, 0.6982, 0.4567, 0.6855, 0.4704, 0.7239, 0.4379, 0.7308, 0.4379, 0.7308, 0.4704, 0.7239, 0.477, 0.7711, 0.4443, 0.7715, 0.4443, 0.7715, 0.477, 0.7711, 0.4749, 0.8048, 0.4436, 0.8002, 0.045, 0.7788, 0.0399, 0.7405, 0.07569, 0.7355, 0.07809, 0.7693, 0.1524, 0.9337, 0.1286, 0.9066, 0.152, 0.8858, 0.1732, 0.9078, 0.05554, 0.8103, 0.045, 0.7788, 0.07809, 0.7693, 0.08748, 0.7968, 0.1286, 0.9066, 0.09385, 0.8721, 0.1255, 0.8506, 0.152, 0.8858, 0.07678, 0.8483, 0.05554, 0.8103, 0.08748, 0.7968, 0.1079, 0.8295, 0.0259, 0.7832, 0.045, 0.7788, 0.05554, 0.8103, 0.03089, 0.8047, 0.07678, 0.8483, 0.09385, 0.8721, 0.06437, 0.8917, 0.04764, 0.8665, 0.07678, 0.8483, 0.04764, 0.8665, 0.03089, 0.8047, 0.05554, 0.8103, 0.108, 0.8443, 0.07291, 0.8353, 0.08643, 0.8184, 0.1257, 0.8245, 0.07291, 0.8353, 0.04039, 0.8235, 0.05263, 0.8063, 0.08643, 0.8184, 0.04039, 0.8235, 0.03237, 0.821, 0.04355, 0.8008, 0.05263, 0.8063, 0.03089, 0.8047, 0.04355, 0.8008, 0.03237, 0.821, 0.02781, 0.8169, 0.4379, 0.7308, 0.4443, 0.7715, 0.4053, 0.7764, 0.3986, 0.7445, 0.3975, 0.6556, 0.4255, 0.6982, 0.3862, 0.7102, 0.3649, 0.6806, 0.4443, 0.7715, 0.4436, 0.8002, 0.4048, 0.8023, 0.4053, 0.7764, 0.4255, 0.6982, 0.4379, 0.7308, 0.3986, 0.7445, 0.3862, 0.7102, 0.3444, 0.6048, 0.3975, 0.6556, 0.3649, 0.6806, 0.3188, 0.6275, 0.0259, 0.7832, 0.0399, 0.7405, 0.045, 0.7788, 0.09385, 0.8721, 0.07678, 0.8483, 0.1079, 0.8295, 0.1255, 0.8506, 0.1732, 0.9078, 0.152, 0.8858, 0.1875, 0.8613, 0.2032, 0.8856, 0.1079, 0.8295, 0.08748, 0.7968, 0.128, 0.7801, 0.1488, 0.8099, 0.08748, 0.7968, 0.07809, 0.7693, 0.1181, 0.7538, 0.128, 0.7801, 0.152, 0.8858, 0.1255, 0.8506, 0.1658, 0.828, 0.1875, 0.8613, 0.1255, 0.8506, 0.1079, 0.8295, 0.1488, 0.8099, 0.1658, 0.828, 0.07809, 0.7693, 0.07569, 0.7355, 0.1136, 0.7244, 0.1181, 0.7538, 0.1488, 0.8099, 0.128, 0.7801, 0.1606, 0.7663, 0.1812, 0.7947, 0.1181, 0.7538, 0.1136, 0.7244, 0.1514, 0.7098, 0.1508, 0.7409, 0.2032, 0.8856, 0.1875, 0.8613, 0.2171, 0.8443, 0.2331, 0.8671, 0.1658, 0.828, 0.1488, 0.8099, 0.1812, 0.7947, 0.1977, 0.8118, 0.128, 0.7801, 0.1181, 0.7538, 0.1508, 0.7409, 0.1606, 0.7663, 0.1875, 0.8613, 0.1658, 0.828, 0.1977, 0.8118, 0.2171, 0.8443, 0.1508, 0.7409, 0.1514, 0.7098, 0.1951, 0.6905, 0.2057, 0.7175, 0.2331, 0.8671, 0.2171, 0.8443, 0.2557, 0.8249, 0.2672, 0.8499, 0.1977, 0.8118, 0.1812, 0.7947, 0.2304, 0.7725, 0.24, 0.792, 0.1606, 0.7663, 0.1508, 0.7409, 0.2057, 0.7175, 0.2165, 0.7422, 0.2171, 0.8443, 0.1977, 0.8118, 0.24, 0.792, 0.2557, 0.8249, 0.1812, 0.7947, 0.1606, 0.7663, 0.2165, 0.7422, 0.2304, 0.7725, 0.3701, 0.7538, 0.3777, 0.7834, 0.3437, 0.7952, 0.3326, 0.7673, 0.3322, 0.6955, 0.3557, 0.7221, 0.3188, 0.7365, 0.2964, 0.7111, 0.3777, 0.7834, 0.3734, 0.8098, 0.3398, 0.8214, 0.3437, 0.7952, 0.3557, 0.7221, 0.3701, 0.7538, 0.3326, 0.7673, 0.3188, 0.7365, 0.2895, 0.6529, 0.3322, 0.6955, 0.2964, 0.7111, 0.2656, 0.6637, 0.3326, 0.7673, 0.3437, 0.7952, 0.3016, 0.8114, 0.2914, 0.7837, 0.2964, 0.7111, 0.3188, 0.7365, 0.2778, 0.7535, 0.2623, 0.7262, 0.3437, 0.7952, 0.3398, 0.8214, 0.3078, 0.8336, 0.3016, 0.8114, 0.3188, 0.7365, 0.3326, 0.7673, 0.2914, 0.7837, 0.2778, 0.7535, 0.2656, 0.6637, 0.2964, 0.7111, 0.2623, 0.7262, 0.2337, 0.6772, 0.2914, 0.7837, 0.3016, 0.8114, 0.2768, 0.8218, 0.2653, 0.7949, 0.2623, 0.7262, 0.2778, 0.7535, 0.2517, 0.7648, 0.2383, 0.7367, 0.3016, 0.8114, 0.3078, 0.8336, 0.2853, 0.8431, 0.2768, 0.8218, 0.2778, 0.7535, 0.2914, 0.7837, 0.2653, 0.7949, 0.2517, 0.7648, 0.2337, 0.6772, 0.2623, 0.7262, 0.2383, 0.7367, 0.2141, 0.6857, 0.1824, 0.9303, 0.1732, 0.9078, 0.2032, 0.8856, 0.213, 0.8992, 0.2198, 0.9158, 0.1524, 0.9337, 0.1732, 0.9078, 0.1824, 0.9303, 0.1807, 0.9487, 0.213, 0.8992, 0.2032, 0.8856, 0.2331, 0.8671, 0.2451, 0.8845, 0.2451, 0.8845, 0.2331, 0.8671, 0.2672, 0.8499, 0.2816, 0.8683, 0.1951, 0.6905, 0.2141, 0.6857, 0.2383, 0.7367, 0.2165, 0.7422, 0.2057, 0.7175, 0.2165, 0.7422, 0.2383, 0.7367, 0.2517, 0.7648, 0.2304, 0.7725, 0.2304, 0.7725, 0.2517, 0.7648, 0.2653, 0.7949, 0.24, 0.792, 0.24, 0.792, 0.2653, 0.7949, 0.2768, 0.8218, 0.2557, 0.8249, 0.2557, 0.8249, 0.2768, 0.8218, 0.2853, 0.8431, 0.2672, 0.8499, 0.3188, 0.6275, 0.3649, 0.6806, 0.3322, 0.6955, 0.2895, 0.6529, 0.3862, 0.7102, 0.3986, 0.7445, 0.3701, 0.7538, 0.3557, 0.7221, 0.4053, 0.7764, 0.4048, 0.8023, 0.3734, 0.8098, 0.3777, 0.7834, 0.3649, 0.6806, 0.3862, 0.7102, 0.3557, 0.7221, 0.3322, 0.6955, 0.3986, 0.7445, 0.4053, 0.7764, 0.3777, 0.7834, 0.3701, 0.7538, 0.3875, 0.8356, 0.3805, 0.8233, 0.3734, 0.8098, 0.4048, 0.8023, 0.4157, 0.8185, 0.4436, 0.8002, 0.4375, 0.8136, 0.43, 0.8261, 0.4157, 0.8185, 0.4048, 0.8023, 0.3494, 0.8369, 0.3398, 0.8214, 0.3734, 0.8098, 0.3805, 0.8233, 0.32, 0.8516, 0.3078, 0.8336, 0.3398, 0.8214, 0.3494, 0.8369, 0.3463, 0.9732, 0.3337, 0.9423, 0.3549, 0.9309, 0.3712, 0.9604, 0.2991, 0.8608, 0.2853, 0.8431, 0.3078, 0.8336, 0.32, 0.8516, 0.3142, 0.915, 0.3332, 0.9051, 0.3549, 0.9309, 0.3337, 0.9423, 0.2816, 0.8683, 0.2991, 0.8608, 0.315, 0.882, 0.2972, 0.8906, 0.3332, 0.9051, 0.315, 0.882, 0.3351, 0.8721, 0.3529, 0.8938, 0.3529, 0.8938, 0.3351, 0.8721, 0.3629, 0.8537, 0.3804, 0.871, 0.3804, 0.871, 0.3629, 0.8537, 0.3875, 0.8356, 0.4024, 0.8461, 0.43, 0.8261, 0.4024, 0.8461, 0.3875, 0.8356, 0.4157, 0.8185, 0.2668, 0.9305, 0.2564, 0.906, 0.2972, 0.8906, 0.3142, 0.915, 0.2228, 0.9352, 0.2198, 0.9158, 0.2564, 0.906, 0.2668, 0.9305, 0.1807, 0.9487, 0.1824, 0.9303, 0.2198, 0.9158, 0.2228, 0.9352, 0.221, 0.9599, 0.2672, 0.8499, 0.2853, 0.8431, 0.2991, 0.8608, 0.2816, 0.8683, 0.315, 0.882, 0.2991, 0.8608, 0.32, 0.8516, 0.3351, 0.8721, 0.3351, 0.8721, 0.32, 0.8516, 0.3494, 0.8369, 0.3629, 0.8537, 0.3629, 0.8537, 0.3494, 0.8369, 0.3805, 0.8233, 0.3875, 0.8356, 0.2564, 0.906, 0.2451, 0.8845, 0.2816, 0.8683, 0.2972, 0.8906, 0.2198, 0.9158, 0.213, 0.8992, 0.2451, 0.8845, 0.2564, 0.906, 0.221, 0.9599, 0.2228, 0.9352, 0.2668, 0.9305, 0.2766, 0.9591, 0.2766, 0.9591, 0.2668, 0.9305, 0.3142, 0.915, 0.3337, 0.9423, 0.405, 0.8875, 0.3804, 0.871, 0.4024, 0.8461, 0.4245, 0.8569, 0.3749, 0.9173, 0.3529, 0.8938, 0.3804, 0.871, 0.405, 0.8875, 0.3549, 0.9309, 0.3332, 0.9051, 0.3529, 0.8938, 0.3749, 0.9173, 0.2972, 0.8906, 0.315, 0.882, 0.3332, 0.9051, 0.3142, 0.915, 0.09385, 0.8721, 0.06827, 0.897, 0.06437, 0.8917, 0.1286, 0.9066, 0.1032, 0.9374, 0.06827, 0.897, 0.09385, 0.8721, 0.03911, 0.7184, 0.03992, 0.6971, 0.06215, 0.6976, 0.06682, 0.7151, 0.03992, 0.6971, 0.04202, 0.6748, 0.06268, 0.677, 0.06215, 0.6976, 0.04202, 0.6748, 0.04635, 0.6565, 0.06618, 0.6607, 0.06268, 0.677, 0.06682, 0.7151, 0.06215, 0.6976, 0.09627, 0.6887, 0.1072, 0.7059, 0.06215, 0.6976, 0.06268, 0.677, 0.08898, 0.6739, 0.09627, 0.6887, 0.06268, 0.677, 0.06618, 0.6607, 0.08657, 0.6583, 0.08898, 0.6739, 0.1072, 0.7059, 0.09627, 0.6887, 0.135, 0.6771, 0.1421, 0.6926, 0.09627, 0.6887, 0.08898, 0.6739, 0.1255, 0.6606, 0.135, 0.6771, 0.08898, 0.6739, 0.08657, 0.6583, 0.1189, 0.6454, 0.1255, 0.6606, 0.1421, 0.6926, 0.135, 0.6771, 0.182, 0.6582, 0.1886, 0.6748, 0.135, 0.6771, 0.1255, 0.6606, 0.1738, 0.6401, 0.182, 0.6582, 0.1255, 0.6606, 0.1189, 0.6454, 0.1684, 0.6235, 0.1738, 0.6401, 0.1886, 0.6748, 0.182, 0.6582, 0.2028, 0.6514, 0.2087, 0.6687, 0.182, 0.6582, 0.1738, 0.6401, 0.1951, 0.6329, 0.2028, 0.6514, 0.1738, 0.6401, 0.1684, 0.6235, 0.1905, 0.6159, 0.1951, 0.6329, 0.03911, 0.7184, 0.06682, 0.7151, 0.07569, 0.7355, 0.0399, 0.7405, 0.07569, 0.7355, 0.06682, 0.7151, 0.1072, 0.7059, 0.1136, 0.7244, 0.1136, 0.7244, 0.1072, 0.7059, 0.1421, 0.6926, 0.1514, 0.7098, 0.1514, 0.7098, 0.1421, 0.6926, 0.1886, 0.6748, 0.1951, 0.6905, 0.2087, 0.6687, 0.2028, 0.6514, 0.2224, 0.6461, 0.2277, 0.6631, 0.2028, 0.6514, 0.1951, 0.6329, 0.2156, 0.6275, 0.2224, 0.6461, 0.1951, 0.6329, 0.1905, 0.6159, 0.2119, 0.6107, 0.2156, 0.6275, 0.2277, 0.6631, 0.2224, 0.6461, 0.2601, 0.6411, 0.2634, 0.6533, 0.2224, 0.6461, 0.2156, 0.6275, 0.2557, 0.6258, 0.2601, 0.6411, 0.2156, 0.6275, 0.2119, 0.6107, 0.2532, 0.608, 0.2557, 0.6258, 0.2634, 0.6533, 0.2601, 0.6411, 0.2811, 0.6376, 0.2829, 0.6464, 0.2601, 0.6411, 0.2557, 0.6258, 0.2786, 0.6281, 0.2811, 0.6376, 0.2557, 0.6258, 0.2532, 0.608, 0.2795, 0.609, 0.2786, 0.6281, 0.2656, 0.6637, 0.2634, 0.6533, 0.2829, 0.6464, 0.2895, 0.6529, 0.2337, 0.6772, 0.2277, 0.6631, 0.2634, 0.6533, 0.2656, 0.6637, 0.2141, 0.6857, 0.2087, 0.6687, 0.2277, 0.6631, 0.2337, 0.6772, 0.1951, 0.6905, 0.1886, 0.6748, 0.2087, 0.6687, 0.2141, 0.6857, 0.1189, 0.6454, 0.08657, 0.6583, 0.08031, 0.6251, 0.1139, 0.61, 0.1684, 0.6235, 0.1189, 0.6454, 0.1139, 0.61, 0.1551, 0.5929, 0.1905, 0.6159, 0.1684, 0.6235, 0.1551, 0.5929, 0.1803, 0.5842, 0.2119, 0.6107, 0.1905, 0.6159, 0.1803, 0.5842, 0.2065, 0.5781, 0.2532, 0.608, 0.2119, 0.6107, 0.2065, 0.5781, 0.2554, 0.5834, 0.2795, 0.609, 0.2532, 0.608, 0.2554, 0.5834, 0.2889, 0.5926, 0.2619, 0.5656, 0.2554, 0.5834, 0.2065, 0.5781, 0.2127, 0.5594, 0.2939, 0.5758, 0.2889, 0.5926, 0.2554, 0.5834, 0.2619, 0.5656, 0.2939, 0.5758, 0.3444, 0.6048, 0.3188, 0.6275, 0.2889, 0.5926, 0.2889, 0.5926, 0.3188, 0.6275, 0.2795, 0.609, 0.2786, 0.6281, 0.2795, 0.609, 0.3188, 0.6275, 0.3188, 0.6275, 0.2895, 0.6529, 0.2829, 0.6464, 0.2811, 0.6376, 0.2786, 0.6281, 0.3188, 0.6275, 0.1152, 0.5913, 0.1139, 0.61, 0.08031, 0.6251, 0.07525, 0.6184, 0.05862, 0.6346, 0.07525, 0.6184, 0.08031, 0.6251, 0.08657, 0.6583, 0.06618, 0.6607, 0.05862, 0.6346, 0.08031, 0.6251, 0.05862, 0.6346, 0.06618, 0.6607, 0.04635, 0.6565, 0.1444, 0.576, 0.1551, 0.5929, 0.1139, 0.61, 0.1152, 0.5913, 0.1736, 0.5717, 0.1803, 0.5842, 0.1551, 0.5929, 0.1444, 0.576, 0.1736, 0.5717, 0.1983, 0.5554, 0.2127, 0.5594, 0.2065, 0.5781, 0.1803, 0.5842, 0.1736, 0.5717, 0.2065, 0.5781, 0.2829, 0.6464, 0.2811, 0.6376, 0.3188, 0.6275, 0.4024, 0.8461, 0.43, 0.8261, 0.4282, 0.8412, 0.4245, 0.8569, 0.4696, 0.8307, 0.4375, 0.8136, 0.4436, 0.8002, 0.4749, 0.8048, 0.4282, 0.8412, 0.43, 0.8261, 0.4375, 0.8136, 0.4696, 0.8307, 0.4603, 0.8566, 0.43, 0.9108, 0.405, 0.8875, 0.4245, 0.8569, 0.4245, 0.8569, 0.4282, 0.8412, 0.4603, 0.8566, 0.5672, 0.1594, 0.5737, 0.1093, 0.6174, 0.1895, 0.5713, 0.05929, 0.6198, 0.06793, 0.5737, 0.1093, 0.5737, 0.1093, 0.6198, 0.06793, 0.6178, 0.1286, 0.6174, 0.1895, 0.6359, 0.1325, 0.6178, 0.1286, 0.6198, 0.06793, 0.6285, 0.06922, 0.6566, 0.1365, 0.6649, 0.1376, 0.6815, 0.2026, 0.6566, 0.1365, 0.6359, 0.1325, 0.6285, 0.06922, 0.6453, 0.07054, 0.6815, 0.2026, 0.645, 0.196, 0.6359, 0.1325, 0.6566, 0.1365, 0.6453, 0.07054, 0.6641, 0.07297, 0.6649, 0.1376, 0.6566, 0.1365, 0.645, 0.196, 0.6174, 0.1895, 0.6178, 0.1286, 0.6359, 0.1325, 0.269, 0.2868, 0.269, 0.3106, 0.2585, 0.3103, 0.2585, 0.2865, 0.1531, 0.2199, 0.1578, 0.1939, 0.1609, 0.2067, 0.1572, 0.2221, 0.05951, 0.122, 0.06129, 0.1503, 0.04558, 0.1544, 0.04473, 0.1242, 0.06721, 0.1194, 0.06597, 0.144, 0.06129, 0.1503, 0.05951, 0.122, 0.07784, 0.097, 0.07189, 0.1206, 0.06597, 0.144, 0.06721, 0.1194, 0.06868, 0.08619, 0.07041, 0.0443, 0.07495, 0.05075, 0.04473, 0.1242, 0.04558, 0.1544, 0.03741, 0.1502, 0.037, 0.1235, 0.04374, 0.03798, 0.04411, 0.08542, 0.0368, 0.0884, 0.03687, 0.04459, 0.04411, 0.08542, 0.04473, 0.1242, 0.037, 0.1235, 0.0368, 0.0884, 0.07041, 0.0443, 0.06868, 0.08619, 0.05796, 0.08516, 0.05667, 0.03966, 0.06868, 0.08619, 0.06721, 0.1194, 0.05951, 0.122, 0.05796, 0.08516, 0.05667, 0.03966, 0.05796, 0.08516, 0.04411, 0.08542, 0.04374, 0.03798, 0.05796, 0.08516, 0.05951, 0.122, 0.04473, 0.1242, 0.04411, 0.08542, 0.1536, 0.298, 0.1501, 0.2545, 0.1551, 0.2459, 0.1546, 0.2783, 0.1501, 0.2545, 0.1531, 0.2199, 0.1572, 0.2221, 0.1551, 0.2459, 0.183, 0.09377, 0.186, 0.1174, 0.175, 0.1165, 0.1738, 0.09348, 0.3363, 0.06147, 0.339, 0.03798, 0.3449, 0.0404, 0.3449, 0.06172, 0.08831, 0.3192, 0.09851, 0.3195, 0.09893, 0.3432, 0.08872, 0.3428, 0.04672, 0.3211, 0.04874, 0.3456, 0.0394, 0.3428, 0.0368, 0.3192, 0.04874, 0.2966, 0.04672, 0.3211, 0.0368, 0.3192, 0.03947, 0.2956, 0.08872, 0.2956, 0.09893, 0.2959, 0.09851, 0.3195, 0.08831, 0.3192, 0.3387, 0.0851, 0.3363, 0.06147, 0.3449, 0.06172, 0.3449, 0.08254, 0.5575, 0.302, 0.5542, 0.2693, 0.5907, 0.2667, 0.5886, 0.2995, 0.3331, 0.1958, 0.3424, 0.1937, 0.3421, 0.2182, 0.3341, 0.2158, 0.5383, 0.3423, 0.5575, 0.302, 0.5886, 0.2995, 0.5864, 0.3399, 0.3446, 0.1522, 0.3366, 0.1482, 0.3363, 0.1252, 0.3446, 0.126, 0.2693, 0.1937, 0.2698, 0.2183, 0.2644, 0.2207, 0.2639, 0.1982, 0.2698, 0.2183, 0.2695, 0.2464, 0.2642, 0.2432, 0.2644, 0.2207, 0.6499, 0.6717, 0.6733, 0.6565, 0.6742, 0.7206, 0.644, 0.7166, 0.6217, 0.5214, 0.6531, 0.5273, 0.6521, 0.5803, 0.6521, 0.5803, 0.6531, 0.5273, 0.6737, 0.5917, 0.651, 0.626, 0.651, 0.626, 0.6737, 0.5917, 0.6733, 0.6565, 0.6499, 0.6717, 0.6926, 0.7235, 0.6742, 0.7206, 0.6733, 0.6565, 0.696, 0.6609, 0.696, 0.6609, 0.6733, 0.6565, 0.6737, 0.5917, 0.6991, 0.5972, 0.6095, 0.6301, 0.6036, 0.644, 0.5636, 0.6634, 0.5674, 0.6201, 0.6048, 0.5988, 0.6521, 0.5803, 0.6095, 0.6301, 0.5674, 0.6201, 0.6036, 0.644, 0.651, 0.626, 0.6499, 0.6717, 0.6013, 0.6529, 0.5654, 0.7202, 0.5578, 0.6886, 0.5799, 0.7031, 0.6021, 0.7175, 0.6021, 0.7175, 0.6141, 0.706, 0.626, 0.6946, 0.6499, 0.6717, 0.644, 0.7166, 0.5997, 0.6794, 0.6499, 0.6717, 0.626, 0.6946, 0.6119, 0.6868, 0.5636, 0.6634, 0.6036, 0.644, 0.6013, 0.6529, 0.5787, 0.6706, 0.5578, 0.6886, 0.6521, 0.5803, 0.651, 0.626, 0.6036, 0.644, 0.6095, 0.6301, 0.8218, 0.9432, 0.849, 0.9204, 0.8508, 0.9711, 0.6097, 0.8863, 0.6097, 0.9529, 0.5689, 0.9207, 0.864, 0.1761, 0.8864, 0.1422, 0.8885, 0.1817, 0.5787, 0.6706, 0.5997, 0.6794, 0.5771, 0.6838, 0.5578, 0.6886, 0.6013, 0.6529, 0.6499, 0.6717, 0.5997, 0.6794, 0.5787, 0.6706, 0.5945, 0.6947, 0.6119, 0.6868, 0.626, 0.6946, 0.6141, 0.706, 0.5799, 0.7031, 0.5945, 0.6947, 0.6141, 0.706, 0.6021, 0.7175, 0.5578, 0.6886, 0.5771, 0.6838, 0.5945, 0.6947, 0.5799, 0.7031, 0.5771, 0.6838, 0.5997, 0.6794, 0.6119, 0.6868, 0.5945, 0.6947, 0.6048, 0.5988, 0.5674, 0.6201, 0.5669, 0.5929, 0.8234, 0.8517, 0.8326, 0.8101, 0.8508, 0.8153, 0.8397, 0.838, 0.509, 0.8744, 0.5274, 0.8893, 0.5035, 0.8934, 0.8143, 0.8933, 0.8234, 0.8517, 0.8397, 0.838, 0.8451, 0.871, 0.5511, 0.6124, 0.5674, 0.6201, 0.5503, 0.6315, 0.3529, 0.4401, 0.3491, 0.4404, 0.3494, 0.4298, 0.3529, 0.4295, 0.3935, 0.42, 0.3951, 0.4204, 0.3951, 0.4313, 0.3936, 0.431, 0.3596, 0.4404, 0.3571, 0.4402, 0.3568, 0.4296, 0.3592, 0.4298, 0.8212, 0.7176, 0.8447, 0.7127, 0.8447, 0.7127, 0.8212, 0.7176, 0.5559, 0.5314, 0.562, 0.5577, 0.562, 0.5577, 0.5559, 0.5314, 0.562, 0.5577, 0.5458, 0.5704, 0.5458, 0.5704, 0.562, 0.5577, 0.7881, 0.771, 0.7732, 0.7894, 0.7732, 0.7894, 0.7881, 0.771, 0.94, 0.7712, 0.9282, 0.771, 0.9282, 0.771, 0.94, 0.7712, 0.3363, 0.4705, 0.3332, 0.4738, 0.3345, 0.4637, 0.3363, 0.4664, 0.3345, 0.4637, 0.3332, 0.4738, 0.3311, 0.4738, 0.3308, 0.4649, 0.3295, 0.4722, 0.3295, 0.4685, 0.3308, 0.4649, 0.3311, 0.4738, 0.3372, 0.4508, 0.3334, 0.4512, 0.3333, 0.4416, 0.3368, 0.4412, 0.3571, 0.4402, 0.3529, 0.4401, 0.3529, 0.4295, 0.3568, 0.4296, 0.3911, 0.4197, 0.3935, 0.42, 0.3936, 0.431, 0.3914, 0.4307, 0.3792, 0.4443, 0.375, 0.4449, 0.3748, 0.4359, 0.3787, 0.4353, 0.3334, 0.4512, 0.3295, 0.4509, 0.3297, 0.4413, 0.3333, 0.4416, 0.3333, 0.4416, 0.3297, 0.4413, 0.33, 0.4348, 0.3337, 0.435, 0.3368, 0.4412, 0.3333, 0.4416, 0.3337, 0.435, 0.3372, 0.4347, 0.392, 0.4795, 0.3907, 0.4794, 0.3904, 0.4717, 0.3917, 0.4719, 0.3337, 0.435, 0.33, 0.4348, 0.33, 0.4211, 0.3335, 0.4199, 0.3372, 0.4347, 0.3337, 0.435, 0.3335, 0.4199, 0.337, 0.4197, 0.3917, 0.4719, 0.3904, 0.4717, 0.3906, 0.459, 0.392, 0.4574, 0.3757, 0.4877, 0.3753, 0.4916, 0.3738, 0.4916, 0.3735, 0.4877, 0.3754, 0.4841, 0.3757, 0.4877, 0.3735, 0.4877, 0.3733, 0.484, 0.3508, 0.4709, 0.3512, 0.4687, 0.3525, 0.4683, 0.3529, 0.4706, 0.3735, 0.4877, 0.3738, 0.4916, 0.3727, 0.4916, 0.3715, 0.4879, 0.3733, 0.484, 0.3735, 0.4877, 0.3715, 0.4879, 0.3716, 0.4842, 0.3529, 0.4706, 0.3525, 0.4683, 0.3528, 0.4681, 0.3546, 0.4691, 0.3749, 0.4715, 0.3716, 0.4715, 0.3716, 0.4588, 0.375, 0.4588, 0.3785, 0.4712, 0.3749, 0.4715, 0.375, 0.4588, 0.3785, 0.4585, 0.3491, 0.4834, 0.3507, 0.4841, 0.3507, 0.4967, 0.3491, 0.496, 0.375, 0.4588, 0.3716, 0.4588, 0.3715, 0.4574, 0.375, 0.4585, 0.407, 0.4234, 0.4072, 0.4198, 0.4074, 0.4197, 0.4074, 0.4234, 0.3539, 0.4594, 0.3521, 0.4583, 0.3534, 0.4571, 0.3543, 0.4592, 0.3728, 0.468, 0.3736, 0.4718, 0.3718, 0.4718, 0.3726, 0.468, 0.3335, 0.4864, 0.3333, 0.49, 0.3329, 0.49, 0.3328, 0.4863, 0.3543, 0.4592, 0.3534, 0.4571, 0.3556, 0.4578, 0.3546, 0.4597, 0.3329, 0.49, 0.3335, 0.4938, 0.3316, 0.4938, 0.331, 0.49, 0.3328, 0.4863, 0.3329, 0.49, 0.331, 0.49, 0.3308, 0.4863, 0.3546, 0.4597, 0.3556, 0.4578, 0.3565, 0.46, 0.3552, 0.4611, 0.3568, 0.4296, 0.3529, 0.4295, 0.3528, 0.4256, 0.3568, 0.4257, 0.3568, 0.4257, 0.3528, 0.4256, 0.3528, 0.4217, 0.3567, 0.4218, 0.3567, 0.4218, 0.3528, 0.4217, 0.3527, 0.4197, 0.3566, 0.4199, 0.391, 0.4962, 0.3911, 0.492, 0.3921, 0.492, 0.392, 0.4962, 0.3308, 0.4863, 0.331, 0.49, 0.3297, 0.4925, 0.3295, 0.4884, 0.331, 0.49, 0.3316, 0.4938, 0.3297, 0.4925, 0.3565, 0.46, 0.3566, 0.4631, 0.3552, 0.4611, 0.3491, 0.459, 0.3521, 0.4583, 0.3528, 0.4681, 0.3525, 0.4683, 0.3512, 0.4687, 0.3792, 0.4285, 0.3758, 0.4299, 0.3717, 0.4212, 0.3725, 0.4205, 0.3738, 0.4197, 0.3787, 0.4353, 0.3755, 0.4313, 0.3758, 0.4299, 0.3792, 0.4285, 0.352, 0.4529, 0.3527, 0.455, 0.3534, 0.4571, 0.3521, 0.4583, 0.3491, 0.459, 0.3527, 0.455, 0.3538, 0.4549, 0.3534, 0.4571, 0.3787, 0.4353, 0.3748, 0.4359, 0.3755, 0.4313, 0.3592, 0.4298, 0.3568, 0.4296, 0.3568, 0.4257, 0.3737, 0.4318, 0.3728, 0.4353, 0.3715, 0.4325, 0.3725, 0.4307, 0.391, 0.4962, 0.392, 0.4962, 0.3921, 0.4977, 0.3904, 0.4964, 0.3737, 0.4318, 0.3755, 0.4313, 0.3748, 0.4359, 0.3728, 0.4353, 0.4052, 0.4612, 0.4039, 0.4591, 0.4072, 0.4574, 0.4072, 0.4612, 0.3507, 0.4245, 0.3505, 0.4264, 0.3493, 0.4234, 0.3507, 0.4225, 0.3507, 0.4245, 0.3493, 0.4234, 0.4081, 0.438, 0.407, 0.438, 0.407, 0.4369, 0.407, 0.4359, 0.4053, 0.4752, 0.4043, 0.4771, 0.4039, 0.4747, 0.4053, 0.4737, 0.4053, 0.4767, 0.4043, 0.4789, 0.4043, 0.4771, 0.4053, 0.4752, 0.3528, 0.4217, 0.3528, 0.4256, 0.3507, 0.4245, 0.3507, 0.4225, 0.3528, 0.4256, 0.3529, 0.4295, 0.3505, 0.4264, 0.3507, 0.4245, 0.3534, 0.4571, 0.3538, 0.4549, 0.3566, 0.4561, 0.3556, 0.4578, 0.352, 0.4529, 0.3542, 0.4531, 0.3538, 0.4549, 0.3527, 0.455])
me_cube.materials.append(mat_material)
me_cube.use_remesh_preserve_volume = False
me_cube.use_remesh_preserve_attributes = False
me_cube.use_mirror_vertex_groups = False
me_cube.use_paint_bone_selection = False
me_cube.use_paint_mask = True
me_cube.update()

# ---- objects
ob_cube = bpy.data.objects.new('Cube', me_cube)

# ---- transforms, parenting, visibility, modifiers, constraints
ob_cube.location = (0.0, 0.0, 1.543)
ob_cube.lock_rotations_4d = False
ob_cube.empty_display_type = 'ARROWS'
ob_cube.lineart.crease_threshold = 0.0
_m = ob_cube.modifiers.new('Mirror', 'MIRROR')
_m.use_clip = True

# ---- collection membership
col_collection_1.objects.link(ob_cube)

# ---- scene / render settings (as saved in the file)
scene.frame_start = 1; scene.frame_end = 250; scene.frame_set(1)
scene.render.engine = 'BLENDER_EEVEE_NEXT'
scene.render.resolution_percentage = 50
scene.render.dither_intensity = 0.0
scene.cycles.use_denoising = False
scene.cycles.samples = 128
scene.cycles.sampling_pattern = 'TABULATED_SOBOL'
scene.cycles.light_sampling_threshold = 0.0
scene.cycles.use_adaptive_sampling = False
scene.cycles.use_light_tree = False
scene.cycles.blur_glossy = 0.0
scene.cycles.sample_clamp_indirect = 0.0
scene.view_settings.view_transform = 'Standard'
bpy.context.view_layer.update()

# ---- added for rendering (the .blend has no active camera and no usable light): camera, sun
cam_auto = bpy.data.cameras.new('AutoCamera')
cam_auto.lens = 50.0
cam_auto.sensor_width = 36.0
cam_auto.clip_end = 1000.0
ob_auto_camera = bpy.data.objects.new('AutoCamera', cam_auto)
scene.collection.objects.link(ob_auto_camera)
ob_auto_camera.location = (3.98738, -4.76361, 4.77123)
ob_auto_camera.rotation_euler = (1.09748, -7.21219e-08, 0.694738)
scene.camera = ob_auto_camera
light_auto_sun = bpy.data.lights.new('AutoSun', 'SUN')
light_auto_sun.energy = 3.0
light_auto_sun.angle = 0.0523599
ob_auto_sun = bpy.data.objects.new('AutoSun', light_auto_sun)
scene.collection.objects.link(ob_auto_sun)
ob_auto_sun.rotation_euler = (0.872665, 0.174533, 0.523599)
bpy.context.view_layer.update()
